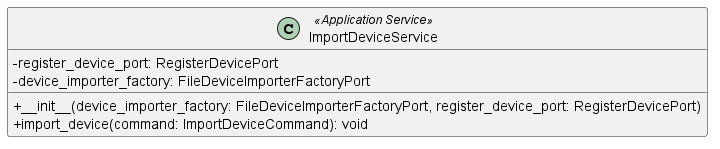

The diagram above was rendered by PlantUML. Its source (embedded in the PNG):
@startuml ImportDeviceService
skinparam classAttributeIconSize 0
class ImportDeviceService <<Application Service>> {
    - register_device_port: RegisterDevicePort
    - device_importer_factory: FileDeviceImporterFactoryPort
    + __init__(device_importer_factory: FileDeviceImporterFactoryPort, register_device_port: RegisterDevicePort)
    + import_device(command: ImportDeviceCommand): void
}

@enduml